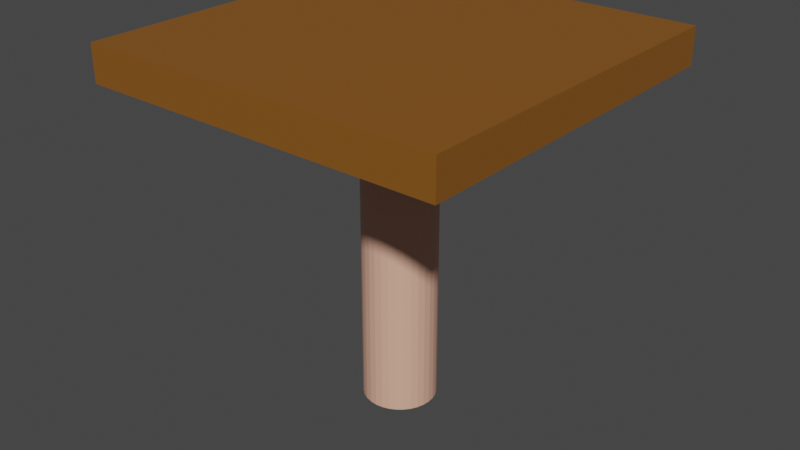 # Source: platform_with_pole.blend  (saved by Blender 2.93.20; exported with 4.5.12 LTS)
import bpy
from mathutils import Matrix  # noqa: F401  (used for matrix-valued properties, if any)

bpy.ops.wm.read_factory_settings(use_empty=True)
scene = bpy.context.scene
scene.name = 'Scene'

# ---- collections
col_collection = bpy.data.collections.new('Collection'); scene.collection.children.link(col_collection)

# ---- materials (node trees are filled in below, after node groups)
mat_material_001 = bpy.data.materials.new('Material.001')
mat_material_001.use_transparent_shadow = False
mat_material_002 = bpy.data.materials.new('Material.002')
mat_material_002.use_transparent_shadow = False

# ---- material node trees
mat_material_001.use_nodes = True; mat_material_001.node_tree.nodes.clear()
_N = mat_material_001.node_tree.nodes; _L = mat_material_001.node_tree.links
n0 = _N.new('ShaderNodeBsdfPrincipled'); n0.name = 'Principled BSDF'; n0.location = (10, 300)
n0.distribution = 'GGX'
n0.subsurface_method = 'BURLEY'
n0.inputs[0].default_value = (0.8, 0.434, 0.3118, 1.0)
n0.inputs[3].default_value = 1.45
n0.inputs[27].default_value = (0.0, 0.0, 0.0, 1.0)
n0.inputs[28].default_value = 1.0
n1 = _N.new('ShaderNodeOutputMaterial'); n1.name = 'Material Output'; n1.location = (300, 300)
_L.new(n0.outputs[0], n1.inputs[0])
n1.is_active_output = True
mat_material_002.use_nodes = True; mat_material_002.node_tree.nodes.clear()
_N = mat_material_002.node_tree.nodes; _L = mat_material_002.node_tree.links
n0 = _N.new('ShaderNodeBsdfPrincipled'); n0.name = 'Principled BSDF'; n0.location = (10, 300)
n0.distribution = 'GGX'
n0.subsurface_method = 'BURLEY'
n0.inputs[0].default_value = (0.2423, 0.09084, 0.01096, 1.0)
n0.inputs[3].default_value = 1.45
n0.inputs[27].default_value = (0.0, 0.0, 0.0, 1.0)
n0.inputs[28].default_value = 1.0
n1 = _N.new('ShaderNodeOutputMaterial'); n1.name = 'Material Output'; n1.location = (300, 300)
_L.new(n0.outputs[0], n1.inputs[0])
n1.is_active_output = True

# ---- world
world_world = bpy.data.worlds.new('World'); scene.world = world_world
world_world.use_nodes = True; world_world.node_tree.nodes.clear()
_N = world_world.node_tree.nodes; _L = world_world.node_tree.links
n0 = _N.new('ShaderNodeOutputWorld'); n0.name = 'World Output'; n0.location = (300, 300)
n1 = _N.new('ShaderNodeBackground'); n1.name = 'Background'; n1.location = (10, 300)
n1.inputs[0].default_value = (0.05088, 0.05088, 0.05088, 1.0)
_L.new(n1.outputs[0], n0.inputs[0])
n0.is_active_output = True
world_world.color = (0.05088, 0.05088, 0.05088)
world_world.use_sun_shadow = False
world_world.sun_shadow_jitter_overblur = 0.0

# ---- meshes
me_cylinder = bpy.data.meshes.new('Cylinder')
me_cylinder.from_pydata([(0.0, 0.1, -0.5), (0.0, 0.1, 0.4422), (0.01951, 0.09808, -0.5), (0.01951, 0.09808, 0.4422), (0.03827, 0.09239, -0.5), (0.03827, 0.09239, 0.4422), (0.05556, 0.08315, -0.5), (0.05556, 0.08315, 0.4422), (0.07071, 0.07071, -0.5), (0.07071, 0.07071, 0.4422), (0.08315, 0.05556, -0.5), (0.08315, 0.05556, 0.4422), (0.09239, 0.03827, -0.5), (0.09239, 0.03827, 0.4422), (0.09808, 0.01951, -0.5), (0.09808, 0.01951, 0.4422), (0.1, -4.371e-09, -0.5), (0.1, -4.371e-09, 0.4422), (0.09808, -0.01951, -0.5), (0.09808, -0.01951, 0.4422), (0.09239, -0.03827, -0.5), (0.09239, -0.03827, 0.4422), (0.08315, -0.05556, -0.5), (0.08315, -0.05556, 0.4422), (0.07071, -0.07071, -0.5), (0.07071, -0.07071, 0.4422), (0.05556, -0.08315, -0.5), (0.05556, -0.08315, 0.4422), (0.03827, -0.09239, -0.5), (0.03827, -0.09239, 0.4422), (0.01951, -0.09808, -0.5), (0.01951, -0.09808, 0.4422), (-8.742e-09, -0.1, -0.5), (-8.742e-09, -0.1, 0.4422), (-0.01951, -0.09808, -0.5), (-0.01951, -0.09808, 0.4422), (-0.03827, -0.09239, -0.5), (-0.03827, -0.09239, 0.4422), (-0.05556, -0.08315, -0.5), (-0.05556, -0.08315, 0.4422), (-0.07071, -0.07071, -0.5), (-0.07071, -0.07071, 0.4422), (-0.08315, -0.05556, -0.5), (-0.08315, -0.05556, 0.4422), (-0.09239, -0.03827, -0.5), (-0.09239, -0.03827, 0.4422), (-0.09808, -0.01951, -0.5), (-0.09808, -0.01951, 0.4422), (-0.1, 1.192e-09, -0.5), (-0.1, 1.192e-09, 0.4422), (-0.09808, 0.01951, -0.5), (-0.09808, 0.01951, 0.4422), (-0.09239, 0.03827, -0.5), (-0.09239, 0.03827, 0.4422), (-0.08315, 0.05556, -0.5), (-0.08315, 0.05556, 0.4422), (-0.07071, 0.07071, -0.5), (-0.07071, 0.07071, 0.4422), (-0.05556, 0.08315, -0.5), (-0.05556, 0.08315, 0.4422), (-0.03827, 0.09239, -0.5), (-0.03827, 0.09239, 0.4422), (-0.01951, 0.09808, -0.5), (-0.01951, 0.09808, 0.4422)], [], [(0, 1, 3, 2), (2, 3, 5, 4), (4, 5, 7, 6), (6, 7, 9, 8), (8, 9, 11, 10), (10, 11, 13, 12), (12, 13, 15, 14), (14, 15, 17, 16), (16, 17, 19, 18), (18, 19, 21, 20), (20, 21, 23, 22), (22, 23, 25, 24), (24, 25, 27, 26), (26, 27, 29, 28), (28, 29, 31, 30), (30, 31, 33, 32), (32, 33, 35, 34), (34, 35, 37, 36), (36, 37, 39, 38), (38, 39, 41, 40), (40, 41, 43, 42), (42, 43, 45, 44), (44, 45, 47, 46), (46, 47, 49, 48), (48, 49, 51, 50), (50, 51, 53, 52), (52, 53, 55, 54), (54, 55, 57, 56), (56, 57, 59, 58), (58, 59, 61, 60), (3, 1, 63, 61, 59, 57, 55, 53, 51, 49, 47, 45, 43, 41, 39, 37, 35, 33, 31, 29, 27, 25, 23, 21, 19, 17, 15, 13, 11, 9, 7, 5), (60, 61, 63, 62), (62, 63, 1, 0), (0, 2, 4, 6, 8, 10, 12, 14, 16, 18, 20, 22, 24, 26, 28, 30, 32, 34, 36, 38, 40, 42, 44, 46, 48, 50, 52, 54, 56, 58, 60, 62)])
_uv = me_cylinder.uv_layers.new(name='UVMap')
_uv.uv.foreach_set('vector', [1.0, 0.5, 1.0, 1.0, 0.9688, 1.0, 0.9688, 0.5, 0.9688, 0.5, 0.9688, 1.0, 0.9375, 1.0, 0.9375, 0.5, 0.9375, 0.5, 0.9375, 1.0, 0.9062, 1.0, 0.9062, 0.5, 0.9062, 0.5, 0.9062, 1.0, 0.875, 1.0, 0.875, 0.5, 0.875, 0.5, 0.875, 1.0, 0.8438, 1.0, 0.8438, 0.5, 0.8438, 0.5, 0.8438, 1.0, 0.8125, 1.0, 0.8125, 0.5, 0.8125, 0.5, 0.8125, 1.0, 0.7812, 1.0, 0.7812, 0.5, 0.7812, 0.5, 0.7812, 1.0, 0.75, 1.0, 0.75, 0.5, 0.75, 0.5, 0.75, 1.0, 0.7188, 1.0, 0.7188, 0.5, 0.7188, 0.5, 0.7188, 1.0, 0.6875, 1.0, 0.6875, 0.5, 0.6875, 0.5, 0.6875, 1.0, 0.6562, 1.0, 0.6562, 0.5, 0.6562, 0.5, 0.6562, 1.0, 0.625, 1.0, 0.625, 0.5, 0.625, 0.5, 0.625, 1.0, 0.5938, 1.0, 0.5938, 0.5, 0.5938, 0.5, 0.5938, 1.0, 0.5625, 1.0, 0.5625, 0.5, 0.5625, 0.5, 0.5625, 1.0, 0.5312, 1.0, 0.5312, 0.5, 0.5312, 0.5, 0.5312, 1.0, 0.5, 1.0, 0.5, 0.5, 0.5, 0.5, 0.5, 1.0, 0.4688, 1.0, 0.4688, 0.5, 0.4688, 0.5, 0.4688, 1.0, 0.4375, 1.0, 0.4375, 0.5, 0.4375, 0.5, 0.4375, 1.0, 0.4062, 1.0, 0.4062, 0.5, 0.4062, 0.5, 0.4062, 1.0, 0.375, 1.0, 0.375, 0.5, 0.375, 0.5, 0.375, 1.0, 0.3438, 1.0, 0.3438, 0.5, 0.3438, 0.5, 0.3438, 1.0, 0.3125, 1.0, 0.3125, 0.5, 0.3125, 0.5, 0.3125, 1.0, 0.2812, 1.0, 0.2812, 0.5, 0.2812, 0.5, 0.2812, 1.0, 0.25, 1.0, 0.25, 0.5, 0.25, 0.5, 0.25, 1.0, 0.2188, 1.0, 0.2188, 0.5, 0.2188, 0.5, 0.2188, 1.0, 0.1875, 1.0, 0.1875, 0.5, 0.1875, 0.5, 0.1875, 1.0, 0.1562, 1.0, 0.1562, 0.5, 0.1562, 0.5, 0.1562, 1.0, 0.125, 1.0, 0.125, 0.5, 0.125, 0.5, 0.125, 1.0, 0.09375, 1.0, 0.09375, 0.5, 0.09375, 0.5, 0.09375, 1.0, 0.0625, 1.0, 0.0625, 0.5, 0.2968, 0.4854, 0.25, 0.49, 0.2032, 0.4854, 0.1582, 0.4717, 0.1167, 0.4496, 0.08029, 0.4197, 0.05045, 0.3833, 0.02827, 0.3418, 0.01461, 0.2968, 0.01, 0.25, 0.01461, 0.2032, 0.02827, 0.1582, 0.05045, 0.1167, 0.08029, 0.08029, 0.1167, 0.05045, 0.1582, 0.02827, 0.2032, 0.01461, 0.25, 0.01, 0.2968, 0.01461, 0.3418, 0.02827, 0.3833, 0.05045, 0.4197, 0.08029, 0.4496, 0.1167, 0.4717, 0.1582, 0.4854, 0.2032, 0.49, 0.25, 0.4854, 0.2968, 0.4717, 0.3418, 0.4496, 0.3833, 0.4197, 0.4197, 0.3833, 0.4496, 0.3418, 0.4717, 0.0625, 0.5, 0.0625, 1.0, 0.03125, 1.0, 0.03125, 0.5, 0.03125, 0.5, 0.03125, 1.0, 0.0, 1.0, 0.0, 0.5, 0.75, 0.49, 0.7968, 0.4854, 0.8418, 0.4717, 0.8833, 0.4496, 0.9197, 0.4197, 0.9496, 0.3833, 0.9717, 0.3418, 0.9854, 0.2968, 0.99, 0.25, 0.9854, 0.2032, 0.9717, 0.1582, 0.9496, 0.1167, 0.9197, 0.08029, 0.8833, 0.05045, 0.8418, 0.02827, 0.7968, 0.01461, 0.75, 0.01, 0.7032, 0.01461, 0.6582, 0.02827, 0.6167, 0.05045, 0.5803, 0.08029, 0.5504, 0.1167, 0.5283, 0.1582, 0.5146, 0.2032, 0.51, 0.25, 0.5146, 0.2968, 0.5283, 0.3418, 0.5504, 0.3833, 0.5803, 0.4197, 0.6167, 0.4496, 0.6582, 0.4717, 0.7032, 0.4854])
me_cylinder.materials.append(mat_material_001)
me_cylinder.use_remesh_fix_poles = True
me_cylinder.use_remesh_preserve_attributes = False
me_cylinder.update()
me_cube_001 = bpy.data.meshes.new('Cube.001')
me_cube_001.from_pydata([(-0.5, -0.5, -0.5), (-0.5, -0.5, 0.5), (-0.5, 0.5, -0.5), (-0.5, 0.5, 0.5), (0.5, -0.5, -0.5), (0.5, -0.5, 0.5), (0.5, 0.5, -0.5), (0.5, 0.5, 0.5)], [], [(0, 1, 3, 2), (2, 3, 7, 6), (6, 7, 5, 4), (4, 5, 1, 0), (2, 6, 4, 0), (7, 3, 1, 5)])
_uv = me_cube_001.uv_layers.new(name='UVMap')
_uv.uv.foreach_set('vector', [0.375, 0.0, 0.625, 0.0, 0.625, 0.25, 0.375, 0.25, 0.375, 0.25, 0.625, 0.25, 0.625, 0.5, 0.375, 0.5, 0.375, 0.5, 0.625, 0.5, 0.625, 0.75, 0.375, 0.75, 0.375, 0.75, 0.625, 0.75, 0.625, 1.0, 0.375, 1.0, 0.125, 0.5, 0.375, 0.5, 0.375, 0.75, 0.125, 0.75, 0.625, 0.5, 0.875, 0.5, 0.875, 0.75, 0.625, 0.75])
me_cube_001.materials.append(mat_material_002)
me_cube_001.use_remesh_fix_poles = True
me_cube_001.use_remesh_preserve_attributes = False
me_cube_001.update()

# ---- objects
ob_cylinder = bpy.data.objects.new('Cylinder', me_cylinder)
ob_cube = bpy.data.objects.new('Cube', me_cube_001)

# ---- transforms, parenting, visibility, modifiers, constraints
ob_cylinder.location = (0.0, 0.0, 0.5)
ob_cube.location = (0.0, 0.0, 0.95)
ob_cube.scale = (1.0, 1.0, 0.1)

# ---- collection membership
col_collection.objects.link(ob_cylinder)
col_collection.objects.link(ob_cube)

# ---- scene / render settings (as saved in the file)
scene.frame_start = 1; scene.frame_end = 250; scene.frame_set(1)
scene.render.engine = 'BLENDER_EEVEE_NEXT'
scene.cycles.use_denoising = False
scene.cycles.samples = 128
scene.cycles.sampling_pattern = 'TABULATED_SOBOL'
scene.cycles.use_adaptive_sampling = False
scene.cycles.use_light_tree = False
scene.view_settings.view_transform = 'Filmic'
bpy.context.view_layer.update()

# ---- added for rendering (the .blend has no active camera and no usable light): camera, sun
cam_auto = bpy.data.cameras.new('AutoCamera')
cam_auto.lens = 50.0
cam_auto.sensor_width = 36.0
cam_auto.clip_end = 1000.0
ob_auto_camera = bpy.data.objects.new('AutoCamera', cam_auto)
scene.collection.objects.link(ob_auto_camera)
ob_auto_camera.location = (1.60254, -1.92304, 1.78203)
ob_auto_camera.rotation_euler = (1.09748, -7.21219e-08, 0.694738)
scene.camera = ob_auto_camera
light_auto_sun = bpy.data.lights.new('AutoSun', 'SUN')
light_auto_sun.energy = 3.0
light_auto_sun.angle = 0.0523599
ob_auto_sun = bpy.data.objects.new('AutoSun', light_auto_sun)
scene.collection.objects.link(ob_auto_sun)
ob_auto_sun.rotation_euler = (0.872665, 0.174533, 0.523599)
bpy.context.view_layer.update()
